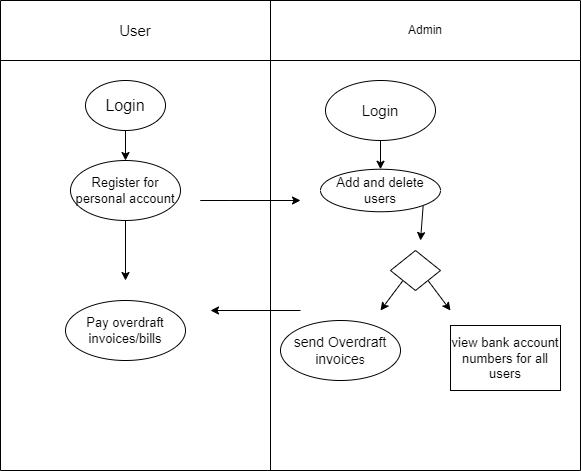

The diagram above was exported from draw.io. Its source (the exported page's mxGraphModel, read from the mxfile embedded in the PNG):
<mxGraphModel dx="1038" dy="605" grid="1" gridSize="10" guides="1" tooltips="1" connect="1" arrows="1" fold="1" page="1" pageScale="1" pageWidth="850" pageHeight="1100" math="0" shadow="0">
  <root>
    <mxCell id="0" />
    <mxCell id="1" parent="0" />
    <mxCell id="3XaIRFfGOZFd8tPh-I5E-10" value="" style="shape=table;startSize=0;container=1;collapsible=0;childLayout=tableLayout;" vertex="1" parent="1">
      <mxGeometry x="160" y="70" width="580" height="470" as="geometry" />
    </mxCell>
    <mxCell id="3XaIRFfGOZFd8tPh-I5E-11" value="" style="shape=tableRow;horizontal=0;startSize=0;swimlaneHead=0;swimlaneBody=0;top=0;left=0;bottom=0;right=0;collapsible=0;dropTarget=0;fillColor=none;points=[[0,0.5],[1,0.5]];portConstraint=eastwest;" vertex="1" parent="3XaIRFfGOZFd8tPh-I5E-10">
      <mxGeometry width="580" height="60" as="geometry" />
    </mxCell>
    <mxCell id="3XaIRFfGOZFd8tPh-I5E-12" value="&lt;font style=&quot;font-size: 15px&quot;&gt;User&lt;/font&gt;" style="shape=partialRectangle;html=1;whiteSpace=wrap;connectable=0;overflow=hidden;fillColor=none;top=0;left=0;bottom=0;right=0;pointerEvents=1;" vertex="1" parent="3XaIRFfGOZFd8tPh-I5E-11">
      <mxGeometry width="270" height="60" as="geometry">
        <mxRectangle width="270" height="60" as="alternateBounds" />
      </mxGeometry>
    </mxCell>
    <mxCell id="3XaIRFfGOZFd8tPh-I5E-13" value="Admin" style="shape=partialRectangle;html=1;whiteSpace=wrap;connectable=0;overflow=hidden;fillColor=none;top=0;left=0;bottom=0;right=0;pointerEvents=1;" vertex="1" parent="3XaIRFfGOZFd8tPh-I5E-11">
      <mxGeometry x="270" width="310" height="60" as="geometry">
        <mxRectangle width="310" height="60" as="alternateBounds" />
      </mxGeometry>
    </mxCell>
    <mxCell id="3XaIRFfGOZFd8tPh-I5E-14" value="" style="shape=tableRow;horizontal=0;startSize=0;swimlaneHead=0;swimlaneBody=0;top=0;left=0;bottom=0;right=0;collapsible=0;dropTarget=0;fillColor=none;points=[[0,0.5],[1,0.5]];portConstraint=eastwest;" vertex="1" parent="3XaIRFfGOZFd8tPh-I5E-10">
      <mxGeometry y="60" width="580" height="410" as="geometry" />
    </mxCell>
    <mxCell id="3XaIRFfGOZFd8tPh-I5E-15" value="" style="shape=partialRectangle;html=1;whiteSpace=wrap;connectable=0;overflow=hidden;fillColor=none;top=0;left=0;bottom=0;right=0;pointerEvents=1;" vertex="1" parent="3XaIRFfGOZFd8tPh-I5E-14">
      <mxGeometry width="270" height="410" as="geometry">
        <mxRectangle width="270" height="410" as="alternateBounds" />
      </mxGeometry>
    </mxCell>
    <mxCell id="3XaIRFfGOZFd8tPh-I5E-16" value="" style="shape=partialRectangle;html=1;whiteSpace=wrap;connectable=0;overflow=hidden;fillColor=none;top=0;left=0;bottom=0;right=0;pointerEvents=1;" vertex="1" parent="3XaIRFfGOZFd8tPh-I5E-14">
      <mxGeometry x="270" width="310" height="410" as="geometry">
        <mxRectangle width="310" height="410" as="alternateBounds" />
      </mxGeometry>
    </mxCell>
    <mxCell id="3XaIRFfGOZFd8tPh-I5E-41" style="edgeStyle=none;rounded=0;orthogonalLoop=1;jettySize=auto;html=1;exitX=0.5;exitY=1;exitDx=0;exitDy=0;" edge="1" parent="1" source="3XaIRFfGOZFd8tPh-I5E-17">
      <mxGeometry relative="1" as="geometry">
        <mxPoint x="285" y="230" as="targetPoint" />
      </mxGeometry>
    </mxCell>
    <mxCell id="3XaIRFfGOZFd8tPh-I5E-17" value="&lt;font style=&quot;font-size: 16px&quot;&gt;Login&lt;/font&gt;" style="ellipse;whiteSpace=wrap;html=1;" vertex="1" parent="1">
      <mxGeometry x="245" y="150" width="80" height="50" as="geometry" />
    </mxCell>
    <mxCell id="3XaIRFfGOZFd8tPh-I5E-42" style="edgeStyle=none;rounded=0;orthogonalLoop=1;jettySize=auto;html=1;exitX=0.5;exitY=1;exitDx=0;exitDy=0;" edge="1" parent="1" source="3XaIRFfGOZFd8tPh-I5E-18">
      <mxGeometry relative="1" as="geometry">
        <mxPoint x="285" y="350" as="targetPoint" />
      </mxGeometry>
    </mxCell>
    <mxCell id="3XaIRFfGOZFd8tPh-I5E-18" value="&lt;font style=&quot;font-size: 13px&quot;&gt;Register for personal account&lt;/font&gt;" style="ellipse;whiteSpace=wrap;html=1;" vertex="1" parent="1">
      <mxGeometry x="230" y="230" width="110" height="60" as="geometry" />
    </mxCell>
    <mxCell id="3XaIRFfGOZFd8tPh-I5E-19" value="&lt;font style=&quot;font-size: 13px&quot;&gt;Pay overdraft invoices/bills&lt;/font&gt;" style="ellipse;whiteSpace=wrap;html=1;" vertex="1" parent="1">
      <mxGeometry x="225" y="370" width="120" height="60" as="geometry" />
    </mxCell>
    <mxCell id="3XaIRFfGOZFd8tPh-I5E-21" style="edgeStyle=none;rounded=0;orthogonalLoop=1;jettySize=auto;html=1;exitX=0.5;exitY=1;exitDx=0;exitDy=0;" edge="1" parent="1" source="3XaIRFfGOZFd8tPh-I5E-19" target="3XaIRFfGOZFd8tPh-I5E-19">
      <mxGeometry relative="1" as="geometry" />
    </mxCell>
    <mxCell id="3XaIRFfGOZFd8tPh-I5E-22" style="edgeStyle=none;rounded=0;orthogonalLoop=1;jettySize=auto;html=1;exitX=1;exitY=0.5;exitDx=0;exitDy=0;" edge="1" parent="1" source="3XaIRFfGOZFd8tPh-I5E-19" target="3XaIRFfGOZFd8tPh-I5E-19">
      <mxGeometry relative="1" as="geometry" />
    </mxCell>
    <mxCell id="3XaIRFfGOZFd8tPh-I5E-38" style="edgeStyle=none;rounded=0;orthogonalLoop=1;jettySize=auto;html=1;exitX=0.5;exitY=1;exitDx=0;exitDy=0;" edge="1" parent="1" source="3XaIRFfGOZFd8tPh-I5E-23" target="3XaIRFfGOZFd8tPh-I5E-24">
      <mxGeometry relative="1" as="geometry" />
    </mxCell>
    <mxCell id="3XaIRFfGOZFd8tPh-I5E-23" value="&lt;font style=&quot;font-size: 15px&quot;&gt;Login&lt;/font&gt;" style="ellipse;whiteSpace=wrap;html=1;" vertex="1" parent="1">
      <mxGeometry x="485" y="150" width="110" height="60" as="geometry" />
    </mxCell>
    <mxCell id="3XaIRFfGOZFd8tPh-I5E-39" style="edgeStyle=none;rounded=0;orthogonalLoop=1;jettySize=auto;html=1;exitX=1;exitY=1;exitDx=0;exitDy=0;" edge="1" parent="1" source="3XaIRFfGOZFd8tPh-I5E-24">
      <mxGeometry relative="1" as="geometry">
        <mxPoint x="580" y="310" as="targetPoint" />
      </mxGeometry>
    </mxCell>
    <mxCell id="3XaIRFfGOZFd8tPh-I5E-24" value="&lt;font style=&quot;font-size: 13px&quot;&gt;Add and delete users&lt;/font&gt;" style="ellipse;whiteSpace=wrap;html=1;" vertex="1" parent="1">
      <mxGeometry x="480" y="238.75" width="120" height="42.5" as="geometry" />
    </mxCell>
    <mxCell id="3XaIRFfGOZFd8tPh-I5E-25" value="&lt;font style=&quot;font-size: 14px&quot;&gt;send Overdraft invoice&lt;/font&gt;s" style="ellipse;whiteSpace=wrap;html=1;" vertex="1" parent="1">
      <mxGeometry x="440" y="390" width="120" height="60" as="geometry" />
    </mxCell>
    <mxCell id="3XaIRFfGOZFd8tPh-I5E-27" value="&lt;font style=&quot;font-size: 13px&quot;&gt;view bank account numbers for all users&lt;/font&gt;" style="rounded=0;whiteSpace=wrap;html=1;" vertex="1" parent="1">
      <mxGeometry x="610" y="395" width="110" height="65" as="geometry" />
    </mxCell>
    <mxCell id="3XaIRFfGOZFd8tPh-I5E-33" style="edgeStyle=none;rounded=0;orthogonalLoop=1;jettySize=auto;html=1;exitX=1;exitY=1;exitDx=0;exitDy=0;" edge="1" parent="1" source="3XaIRFfGOZFd8tPh-I5E-28">
      <mxGeometry relative="1" as="geometry">
        <mxPoint x="610" y="380" as="targetPoint" />
      </mxGeometry>
    </mxCell>
    <mxCell id="3XaIRFfGOZFd8tPh-I5E-34" style="edgeStyle=none;rounded=0;orthogonalLoop=1;jettySize=auto;html=1;exitX=0;exitY=1;exitDx=0;exitDy=0;" edge="1" parent="1" source="3XaIRFfGOZFd8tPh-I5E-28">
      <mxGeometry relative="1" as="geometry">
        <mxPoint x="540" y="380" as="targetPoint" />
      </mxGeometry>
    </mxCell>
    <mxCell id="3XaIRFfGOZFd8tPh-I5E-28" value="" style="rhombus;whiteSpace=wrap;html=1;" vertex="1" parent="1">
      <mxGeometry x="550" y="320" width="50" height="40" as="geometry" />
    </mxCell>
    <mxCell id="3XaIRFfGOZFd8tPh-I5E-45" value="" style="endArrow=classic;html=1;rounded=0;" edge="1" parent="1">
      <mxGeometry width="50" height="50" relative="1" as="geometry">
        <mxPoint x="390" y="270" as="sourcePoint" />
        <mxPoint x="460" y="270" as="targetPoint" />
        <Array as="points">
          <mxPoint x="360" y="270" />
          <mxPoint x="390" y="270" />
        </Array>
      </mxGeometry>
    </mxCell>
    <mxCell id="3XaIRFfGOZFd8tPh-I5E-51" value="" style="endArrow=classic;html=1;rounded=0;" edge="1" parent="1">
      <mxGeometry width="50" height="50" relative="1" as="geometry">
        <mxPoint x="460" y="380" as="sourcePoint" />
        <mxPoint x="370" y="380" as="targetPoint" />
        <Array as="points" />
      </mxGeometry>
    </mxCell>
  </root>
</mxGraphModel>